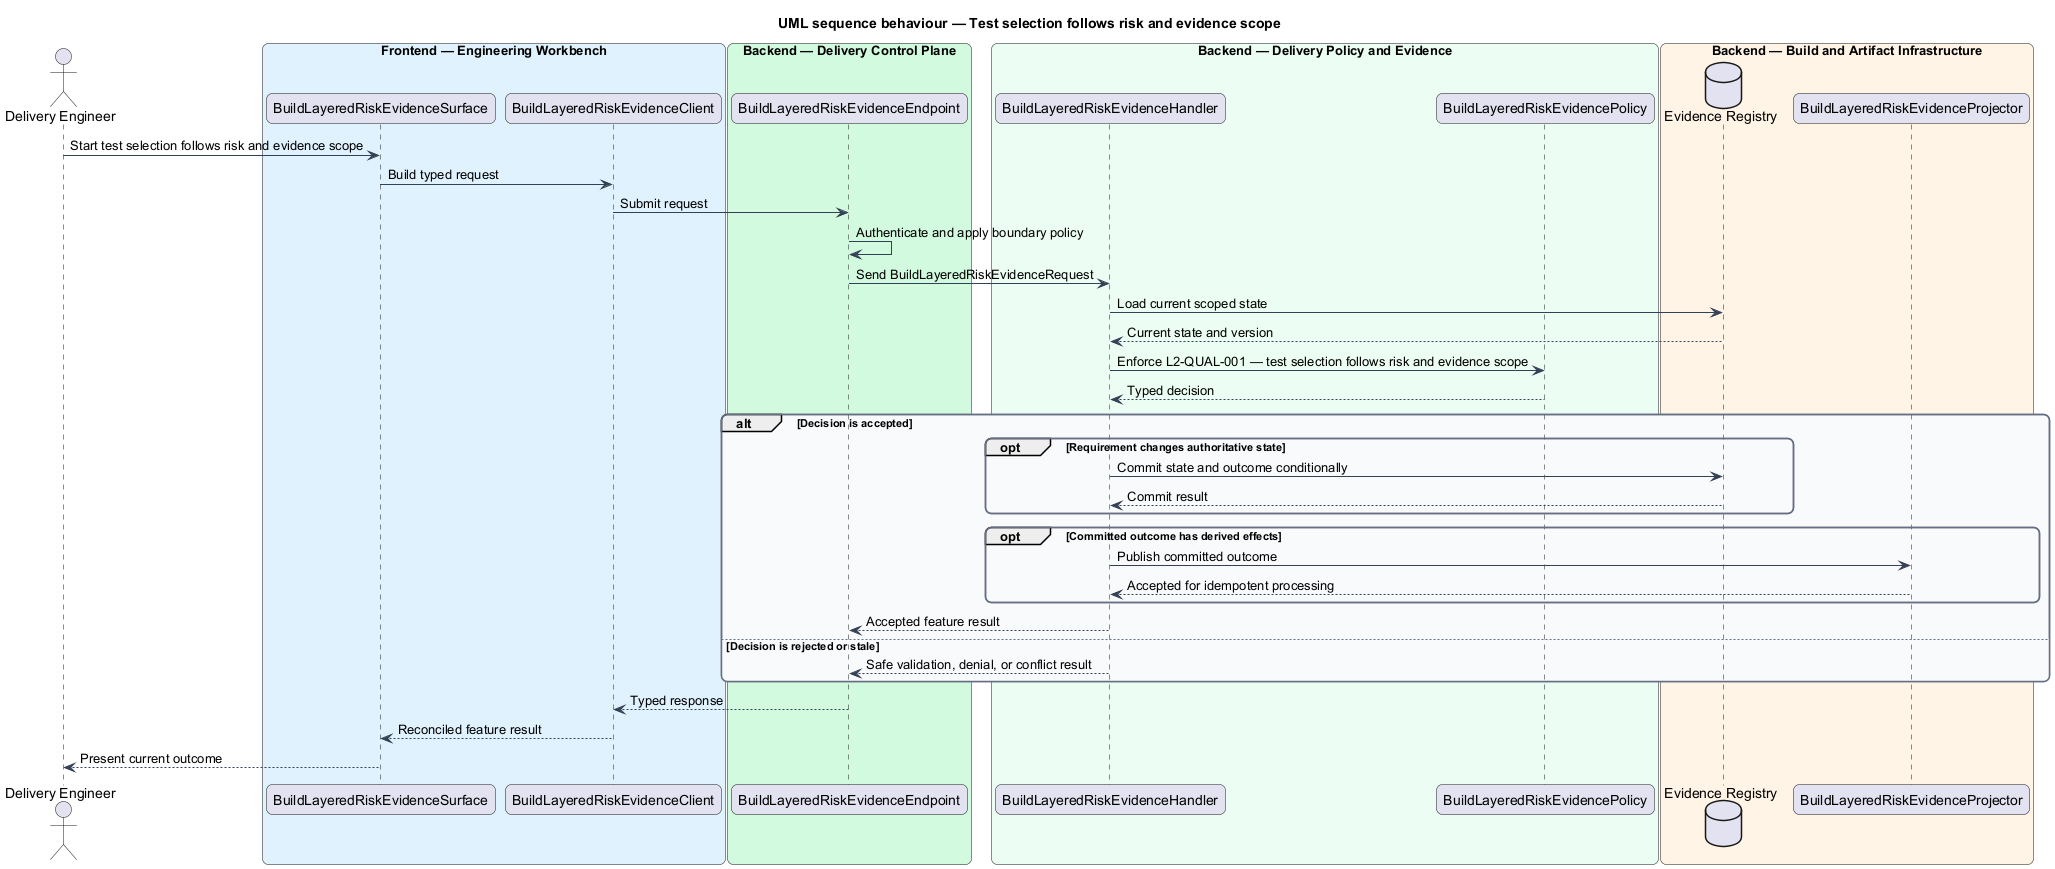

The diagram above was rendered by PlantUML. Its source (embedded in the PNG):
@startuml
title UML sequence behaviour — Test selection follows risk and evidence scope
skinparam backgroundColor #FFFFFF
skinparam shadowing false
skinparam roundcorner 12
skinparam defaultFontName Arial
skinparam ArrowColor #344054
skinparam rectangle {
  BorderColor #344054
  FontColor #101828
}
skinparam package {
  BorderColor #667085
  FontColor #101828
  BackgroundColor #F9FAFB
}
actor "Delivery Engineer" as actor
box "Frontend — Engineering Workbench" #E0F2FE
  participant "BuildLayeredRiskEvidenceSurface" as surface
  participant "BuildLayeredRiskEvidenceClient" as client
end box
box "Backend — Delivery Control Plane" #D1FADF
  participant "BuildLayeredRiskEvidenceEndpoint" as endpoint
end box
box "Backend — Delivery Policy and Evidence" #ECFDF3
  participant "BuildLayeredRiskEvidenceHandler" as handler
  participant "BuildLayeredRiskEvidencePolicy" as policy
end box
box "Backend — Build and Artifact Infrastructure" #FFF4E5
  database "Evidence Registry" as store
  participant "BuildLayeredRiskEvidenceProjector" as projector
end box

actor -> surface : Start test selection follows risk and evidence scope
surface -> client : Build typed request
client -> endpoint : Submit request
endpoint -> endpoint : Authenticate and apply boundary policy
endpoint -> handler : Send BuildLayeredRiskEvidenceRequest
handler -> store : Load current scoped state
store --> handler : Current state and version
handler -> policy : Enforce L2-QUAL-001 — test selection follows risk and evidence scope
policy --> handler : Typed decision
alt Decision is accepted
  opt Requirement changes authoritative state
    handler -> store : Commit state and outcome conditionally
    store --> handler : Commit result
  end
  opt Committed outcome has derived effects
    handler -> projector : Publish committed outcome
    projector --> handler : Accepted for idempotent processing
  end
  handler --> endpoint : Accepted feature result
else Decision is rejected or stale
  handler --> endpoint : Safe validation, denial, or conflict result
end
endpoint --> client : Typed response
client --> surface : Reconciled feature result
surface --> actor : Present current outcome
@enduml